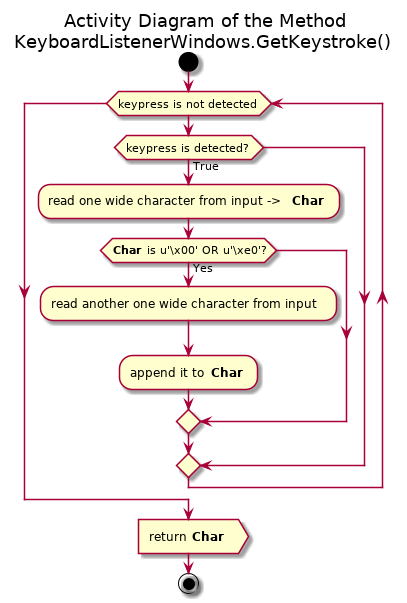

The diagram above was rendered by PlantUML. Its source (embedded in the PNG):
@startuml sudoku_ui_cli_keystroke_windows_keyboardlistenerwindows_getkeystroke

title Activity Diagram of the Method\nKeyboardListenerWindows.GetKeystroke()

start

while (keypress is not detected)
    if (keypress is detected?) then (True)
        :read one wide character from input -> <b>Char</b> ;
        
        if (<b>Char</b> is u'\x00' OR u'\xe0'?) then (Yes)
            :read another one wide character from input;
            
            :append it to <b>Char</b> ;
        endif
    endif
end while

:return <b>Char</b> >

stop

@enduml